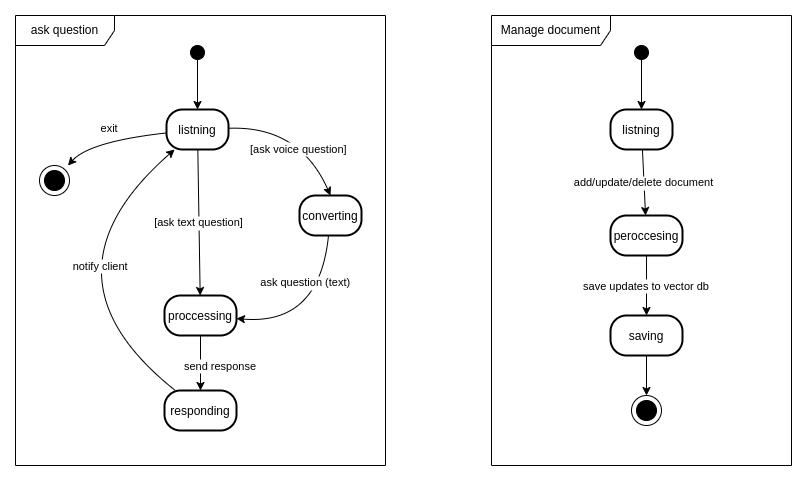

The diagram above was exported from draw.io. Its source (the exported page's mxGraphModel, read from the mxfile embedded in the PNG):
<mxGraphModel dx="1461" dy="617" grid="1" gridSize="10" guides="1" tooltips="1" connect="1" arrows="1" fold="1" page="1" pageScale="1" pageWidth="850" pageHeight="1100" math="0" shadow="0">
  <root>
    <mxCell id="0" />
    <mxCell id="1" parent="0" />
    <mxCell id="2" value="listning" style="rounded=1;arcSize=40;strokeWidth=2" parent="1" vertex="1">
      <mxGeometry x="206" y="114" width="62" height="40" as="geometry" />
    </mxCell>
    <mxCell id="3" value="proccessing" style="rounded=1;arcSize=40;strokeWidth=2" parent="1" vertex="1">
      <mxGeometry x="204" y="300" width="72" height="40" as="geometry" />
    </mxCell>
    <mxCell id="4" value="converting" style="rounded=1;arcSize=40;strokeWidth=2" parent="1" vertex="1">
      <mxGeometry x="339" y="200" width="62" height="40" as="geometry" />
    </mxCell>
    <mxCell id="5" value="" style="ellipse;fillColor=strokeColor;" parent="1" vertex="1">
      <mxGeometry x="230" y="50" width="14" height="14" as="geometry" />
    </mxCell>
    <mxCell id="6" value="" style="curved=1;startArrow=none;;exitX=0.51;exitY=1;entryX=0.5;entryY=0;" parent="1" source="5" target="2" edge="1">
      <mxGeometry relative="1" as="geometry">
        <Array as="points" />
      </mxGeometry>
    </mxCell>
    <mxCell id="7" value="[ask text question]" style="curved=1;startArrow=none;;" parent="1" source="2" target="3" edge="1">
      <mxGeometry relative="1" as="geometry" />
    </mxCell>
    <mxCell id="8" value="send response" style="curved=1;startArrow=none;;" parent="1" source="3" target="NNij50rD12XNiyYm7Vks-41" edge="1">
      <mxGeometry x="0.0909" y="20" relative="1" as="geometry">
        <Array as="points" />
        <mxPoint x="360" y="270" as="targetPoint" />
        <mxPoint as="offset" />
      </mxGeometry>
    </mxCell>
    <mxCell id="NNij50rD12XNiyYm7Vks-12" value="" style="shape=mxgraph.sysml.actFinal;html=1;verticalLabelPosition=bottom;labelBackgroundColor=#ffffff;verticalAlign=top;" vertex="1" parent="1">
      <mxGeometry x="79" y="170" width="30" height="30" as="geometry" />
    </mxCell>
    <mxCell id="NNij50rD12XNiyYm7Vks-13" value="exit" style="curved=1;startArrow=none;;" edge="1" parent="1" source="2" target="NNij50rD12XNiyYm7Vks-12">
      <mxGeometry x="0.0146" y="-11" relative="1" as="geometry">
        <Array as="points">
          <mxPoint x="129" y="146" />
        </Array>
        <mxPoint x="159" y="110" as="sourcePoint" />
        <mxPoint x="133" y="206" as="targetPoint" />
        <mxPoint as="offset" />
      </mxGeometry>
    </mxCell>
    <mxCell id="NNij50rD12XNiyYm7Vks-15" value="[ask voice question]" style="curved=1;startArrow=none;;entryX=0.5;entryY=0;entryDx=0;entryDy=0;" edge="1" parent="1" source="2" target="4">
      <mxGeometry x="0.2427" y="-10" relative="1" as="geometry">
        <Array as="points">
          <mxPoint x="339" y="130" />
        </Array>
        <mxPoint x="399" y="58" as="sourcePoint" />
        <mxPoint x="373" y="154" as="targetPoint" />
        <mxPoint as="offset" />
      </mxGeometry>
    </mxCell>
    <mxCell id="NNij50rD12XNiyYm7Vks-16" value="ask question (text)" style="curved=1;startArrow=none;;" edge="1" parent="1" source="4" target="3">
      <mxGeometry x="-0.4315" y="-18" relative="1" as="geometry">
        <Array as="points">
          <mxPoint x="359" y="330" />
        </Array>
        <mxPoint x="409" y="292" as="sourcePoint" />
        <mxPoint x="383" y="388" as="targetPoint" />
        <mxPoint as="offset" />
      </mxGeometry>
    </mxCell>
    <mxCell id="NNij50rD12XNiyYm7Vks-19" value="listning" style="rounded=1;arcSize=40;strokeWidth=2" vertex="1" parent="1">
      <mxGeometry x="650" y="114" width="62" height="40" as="geometry" />
    </mxCell>
    <mxCell id="NNij50rD12XNiyYm7Vks-20" value="saving" style="rounded=1;arcSize=40;strokeWidth=2" vertex="1" parent="1">
      <mxGeometry x="650" y="320" width="72" height="40" as="geometry" />
    </mxCell>
    <mxCell id="NNij50rD12XNiyYm7Vks-22" value="" style="ellipse;fillColor=strokeColor;" vertex="1" parent="1">
      <mxGeometry x="674" y="50" width="14" height="14" as="geometry" />
    </mxCell>
    <mxCell id="NNij50rD12XNiyYm7Vks-23" value="" style="curved=1;startArrow=none;;exitX=0.51;exitY=1;entryX=0.5;entryY=0;" edge="1" parent="1" source="NNij50rD12XNiyYm7Vks-22" target="NNij50rD12XNiyYm7Vks-19">
      <mxGeometry relative="1" as="geometry">
        <Array as="points" />
      </mxGeometry>
    </mxCell>
    <mxCell id="NNij50rD12XNiyYm7Vks-24" value="add/update/delete document" style="curved=1;startArrow=none;;" edge="1" parent="1" source="NNij50rD12XNiyYm7Vks-19" target="NNij50rD12XNiyYm7Vks-30">
      <mxGeometry x="0.0019" relative="1" as="geometry">
        <Array as="points" />
        <mxPoint as="offset" />
        <mxPoint x="630" y="220" as="targetPoint" />
      </mxGeometry>
    </mxCell>
    <mxCell id="NNij50rD12XNiyYm7Vks-26" value="" style="shape=mxgraph.sysml.actFinal;html=1;verticalLabelPosition=bottom;labelBackgroundColor=#ffffff;verticalAlign=top;" vertex="1" parent="1">
      <mxGeometry x="671" y="400" width="30" height="30" as="geometry" />
    </mxCell>
    <mxCell id="NNij50rD12XNiyYm7Vks-27" value="" style="curved=1;startArrow=none;;" edge="1" parent="1" source="NNij50rD12XNiyYm7Vks-20" target="NNij50rD12XNiyYm7Vks-26">
      <mxGeometry relative="1" as="geometry">
        <mxPoint x="590" y="40" as="sourcePoint" />
        <mxPoint x="564" y="136" as="targetPoint" />
      </mxGeometry>
    </mxCell>
    <mxCell id="NNij50rD12XNiyYm7Vks-30" value="peroccesing" style="rounded=1;arcSize=40;strokeWidth=2" vertex="1" parent="1">
      <mxGeometry x="650" y="220" width="72" height="40" as="geometry" />
    </mxCell>
    <mxCell id="NNij50rD12XNiyYm7Vks-32" value="save updates to vector db" style="curved=1;startArrow=none;;" edge="1" parent="1" source="NNij50rD12XNiyYm7Vks-30" target="NNij50rD12XNiyYm7Vks-20">
      <mxGeometry relative="1" as="geometry">
        <mxPoint x="599" y="310" as="sourcePoint" />
        <mxPoint x="500" y="343" as="targetPoint" />
      </mxGeometry>
    </mxCell>
    <mxCell id="NNij50rD12XNiyYm7Vks-39" value="Manage document" style="shape=umlFrame;whiteSpace=wrap;html=1;pointerEvents=0;width=119;height=30;" vertex="1" parent="1">
      <mxGeometry x="531" y="20" width="300" height="450" as="geometry" />
    </mxCell>
    <mxCell id="NNij50rD12XNiyYm7Vks-40" value="ask question" style="shape=umlFrame;whiteSpace=wrap;html=1;pointerEvents=0;width=99;height=30;" vertex="1" parent="1">
      <mxGeometry x="55" y="20" width="370" height="450" as="geometry" />
    </mxCell>
    <mxCell id="NNij50rD12XNiyYm7Vks-41" value="responding" style="rounded=1;arcSize=40;strokeWidth=2" vertex="1" parent="1">
      <mxGeometry x="204" y="395" width="72" height="40" as="geometry" />
    </mxCell>
    <mxCell id="NNij50rD12XNiyYm7Vks-42" value="notify client" style="curved=1;startArrow=none;;" edge="1" parent="1" source="NNij50rD12XNiyYm7Vks-41" target="2">
      <mxGeometry x="0.2977" y="-39" relative="1" as="geometry">
        <Array as="points">
          <mxPoint x="70" y="280" />
        </Array>
        <mxPoint x="79" y="323" as="sourcePoint" />
        <mxPoint x="181" y="390" as="targetPoint" />
        <mxPoint as="offset" />
      </mxGeometry>
    </mxCell>
  </root>
</mxGraphModel>